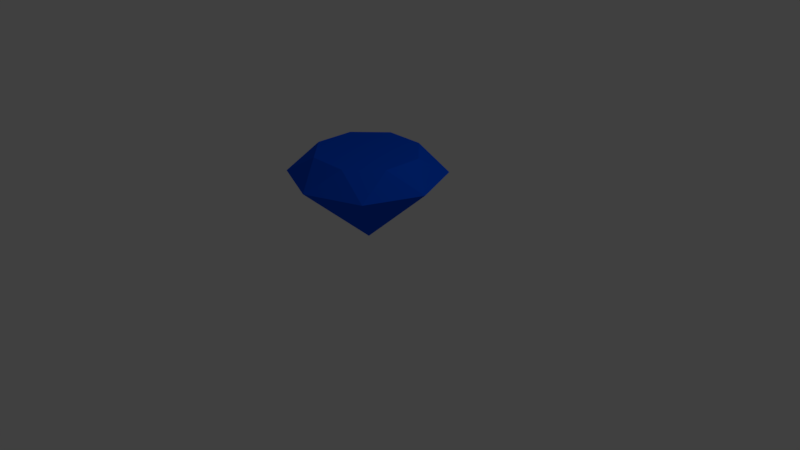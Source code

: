 # Source: diamond.blend  (saved by Blender 2.79.0; exported with 4.5.12 LTS)
import bpy
from mathutils import Matrix  # noqa: F401  (used for matrix-valued properties, if any)

bpy.ops.wm.read_factory_settings(use_empty=True)
scene = bpy.context.scene
scene.name = 'Scene'

# ---- collections
col_collection_1 = bpy.data.collections.new('Collection 1'); scene.collection.children.link(col_collection_1)

# ---- materials (node trees are filled in below, after node groups)
mat_material = bpy.data.materials.new('Material')
mat_material.alpha_threshold = 0.0
mat_material.use_transparent_shadow = False
mat_material.roughness = 0.5
mat_material.line_color = (0.0, 0.0, 0.0, 1.0)
mat_red = bpy.data.materials.new('Red')
mat_red.alpha_threshold = 0.0
mat_red.use_transparent_shadow = False
mat_red.diffuse_color = (0.8, 0.0, 0.00141, 1.0)
mat_red.roughness = 0.5
mat_black = bpy.data.materials.new('Black')
mat_black.alpha_threshold = 0.0
mat_black.use_transparent_shadow = False
mat_black.diffuse_color = (0.0, 0.0, 0.0, 1.0)
mat_black.roughness = 0.5
mat_green = bpy.data.materials.new('Green')
mat_green.alpha_threshold = 0.0
mat_green.use_transparent_shadow = False
mat_green.diffuse_color = (0.0, 0.8, 0.04474, 1.0)
mat_green.roughness = 0.5
mat_blue = bpy.data.materials.new('Blue')
mat_blue.alpha_threshold = 0.0
mat_blue.use_transparent_shadow = False
mat_blue.diffuse_color = (0.0, 0.0848, 0.8, 1.0)
mat_blue.roughness = 0.5

# ---- material node trees

# ---- world
world_world = bpy.data.worlds.new('World'); scene.world = world_world
world_world.color = (0.05088, 0.05088, 0.05088)
world_world.use_sun_shadow = False
world_world.sun_shadow_jitter_overblur = 0.0
world_world.cycles.sampling_method = 'MANUAL'

# ---- cameras
cam_camera = bpy.data.cameras.new('Camera')
cam_camera.clip_end = 100.0
cam_camera.lens = 35.0
cam_camera.sensor_width = 32.0
cam_camera.sensor_height = 18.0
cam_camera.ortho_scale = 7.314
cam_camera.dof.focus_distance = 0.0
cam_camera.dof.aperture_fstop = 128.0

# ---- lights
light_lamp = bpy.data.lights.new('Lamp', 'POINT')
light_lamp.transmission_factor = 0.0
light_lamp.cutoff_distance = 30.0
light_lamp.energy = 100.0
light_lamp.shadow_buffer_clip_start = 1.001
light_lamp.shadow_soft_size = 0.1
light_lamp.shadow_maximum_resolution = 0.006
light_lamp.use_absolute_resolution = True

# ---- meshes
me_cube = bpy.data.meshes.new('Cube')
me_cube.from_pydata([(-0.258, -0.6228, 1.429), (0.0, -1.0, 1.151), (0.0, 1.687e-07, 0.2591), (0.7071, -0.7071, 1.151), (-0.6228, -0.258, 1.429), (1.0, 3.753e-08, 1.151), (-0.6228, 0.258, 1.429), (0.7071, 0.7071, 1.151), (-0.258, 0.6228, 1.429), (-8.742e-08, 1.0, 1.151), (0.258, 0.6228, 1.429), (-0.7071, 0.7071, 1.151), (0.6228, 0.258, 1.429), (-1.0, -1.811e-08, 1.151), (0.6228, -0.258, 1.429), (-0.7071, -0.7071, 1.151), (0.258, -0.6228, 1.429)], [], [(4, 13, 15), (1, 2, 3), (7, 12, 5), (3, 2, 5), (15, 1, 0), (5, 2, 7), (9, 10, 7), (7, 2, 9), (8, 11, 6), (5, 14, 3), (9, 2, 11), (7, 10, 12), (1, 3, 16), (11, 2, 13), (11, 8, 9), (16, 14, 12, 10, 8, 6, 4, 0), (13, 2, 15), (14, 5, 12), (15, 2, 1), (10, 9, 8), (6, 11, 13), (13, 4, 6), (0, 4, 15), (16, 0, 1), (14, 16, 3)])
me_cube.polygons.foreach_set('material_index', [4, 4, 4, 4, 4, 4, 4, 4, 4, 4, 4, 4, 4, 4, 4, 4, 4, 4, 4, 4, 4, 4, 4, 4, 4])
me_cube.materials.append(mat_material)
me_cube.materials.append(mat_red)
me_cube.materials.append(mat_black)
me_cube.materials.append(mat_green)
me_cube.materials.append(mat_blue)
me_cube.use_remesh_preserve_volume = False
me_cube.use_remesh_preserve_attributes = False
me_cube.use_mirror_vertex_groups = False
me_cube.update()

# ---- objects
ob_cube = bpy.data.objects.new('Cube', me_cube)
ob_lamp = bpy.data.objects.new('Lamp', light_lamp)
ob_camera = bpy.data.objects.new('Camera', cam_camera)

# ---- transforms, parenting, visibility, modifiers, constraints
ob_cube.location = (0.0, 0.0, 0.0)
ob_cube.lock_rotations_4d = False
ob_cube.empty_display_type = 'ARROWS'
ob_cube.lineart.crease_threshold = 0.0
ob_lamp.location = (4.076, 1.005, 5.904)
ob_lamp.rotation_euler = (0.6503, 0.05522, 1.866)
ob_lamp.lock_rotations_4d = False
ob_lamp.empty_display_type = 'ARROWS'
ob_lamp.color = (0.0, 0.0, 0.0, 0.0)
ob_lamp.lineart.crease_threshold = 0.0
ob_camera.location = (7.481, -6.508, 5.344)
ob_camera.rotation_euler = (1.109, 0.0, 0.8149)
ob_camera.lock_rotations_4d = False
ob_camera.empty_display_type = 'ARROWS'
ob_camera.color = (0.0, 0.0, 0.0, 0.0)
ob_camera.display_type = 'WIRE'
ob_camera.lineart.crease_threshold = 0.0

# ---- collection membership
col_collection_1.objects.link(ob_cube)
col_collection_1.objects.link(ob_lamp)
col_collection_1.objects.link(ob_camera)

# ---- scene / render settings (as saved in the file)
scene.camera = ob_camera
scene.frame_start = 1; scene.frame_end = 250; scene.frame_set(1)
scene.render.engine = 'BLENDER_EEVEE_NEXT'
scene.render.resolution_percentage = 50
scene.render.dither_intensity = 0.0
scene.cycles.use_denoising = False
scene.cycles.samples = 128
scene.cycles.sampling_pattern = 'TABULATED_SOBOL'
scene.cycles.use_adaptive_sampling = False
scene.cycles.use_light_tree = False
scene.cycles.blur_glossy = 0.0
scene.cycles.sample_clamp_indirect = 0.0
scene.view_settings.view_transform = 'Standard'
bpy.context.view_layer.update()
